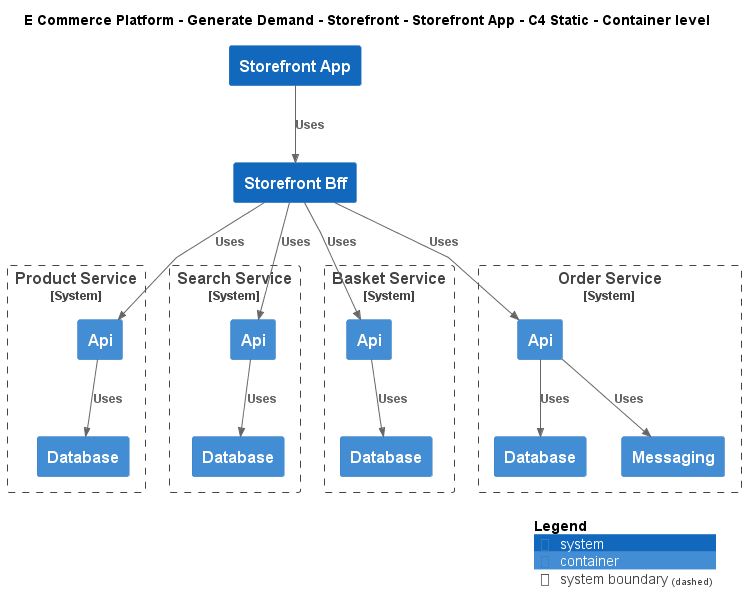

The diagram above was rendered by PlantUML. Its source (embedded in the PNG):
@startuml
!include ..\..\..\..\..\.c4s\C4_Container.puml

AddElementTag("c4interflow:lifecycle:new", $bgColor=green, $fontColor=#ffffff, $borderColor=green, $shadowing="False")
AddElementTag("c4interflow:lifecycle:changed", $bgColor=orange, $fontColor=#ffffff, $borderColor=orange, $shadowing="False")
AddElementTag("c4interflow:lifecycle:removed", $bgColor=red, $fontColor=#ffffff, $borderColor=red, $shadowing="False")

AddRelTag("c4interflow:lifecycle:new", $textColor=green, $lineColor=green)
AddRelTag("c4interflow:lifecycle:changed", $textColor=orange, $lineColor=orange)
AddRelTag("c4interflow:lifecycle:removed", $textColor=red, $lineColor=red)

SHOW_PERSON_PORTRAIT()
LAYOUT_TOP_DOWN()

skinparam linetype polyline

title E Commerce Platform - Generate Demand - Storefront - Storefront App - C4 Static - Container level

System(ECommercePlatform.GenerateDemand.Storefront.SoftwareSystems.StorefrontApp, "Storefront App", "")
System(ECommercePlatform.GenerateDemand.Storefront.SoftwareSystems.StorefrontBff, "Storefront Bff", "")

System_Boundary(ECommercePlatform.CreateProduct.ProductInformationManagement.SoftwareSystems.ProductService, "Product Service") {
    Container(ECommercePlatform.CreateProduct.ProductInformationManagement.SoftwareSystems.ProductService.Containers.Api, "Api", "", "")
    Container(ECommercePlatform.CreateProduct.ProductInformationManagement.SoftwareSystems.ProductService.Containers.Database, "Database", "", "")
}

System_Boundary(ECommercePlatform.GenerateDemand.SearchAndBrowse.SoftwareSystems.SearchService, "Search Service") {
    Container(ECommercePlatform.GenerateDemand.SearchAndBrowse.SoftwareSystems.SearchService.Containers.Api, "Api", "", "")
    Container(ECommercePlatform.GenerateDemand.SearchAndBrowse.SoftwareSystems.SearchService.Containers.Database, "Database", "", "")
}

System_Boundary(ECommercePlatform.GenerateDemand.Basket.SoftwareSystems.BasketService, "Basket Service") {
    Container(ECommercePlatform.GenerateDemand.Basket.SoftwareSystems.BasketService.Containers.Api, "Api", "", "")
    Container(ECommercePlatform.GenerateDemand.Basket.SoftwareSystems.BasketService.Containers.Database, "Database", "", "")
}

System_Boundary(ECommercePlatform.GenerateDemand.OrderManagement.SoftwareSystems.OrderService, "Order Service") {
    Container(ECommercePlatform.GenerateDemand.OrderManagement.SoftwareSystems.OrderService.Containers.Api, "Api", "", "")
    Container(ECommercePlatform.GenerateDemand.OrderManagement.SoftwareSystems.OrderService.Containers.Database, "Database", "", "")
    Container(ECommercePlatform.GenerateDemand.OrderManagement.SoftwareSystems.OrderService.Containers.Messaging, "Messaging", "", "")
}

Rel(ECommercePlatform.GenerateDemand.Storefront.SoftwareSystems.StorefrontApp, ECommercePlatform.GenerateDemand.Storefront.SoftwareSystems.StorefrontBff, "Uses")
Rel(ECommercePlatform.GenerateDemand.Storefront.SoftwareSystems.StorefrontBff, ECommercePlatform.CreateProduct.ProductInformationManagement.SoftwareSystems.ProductService.Containers.Api, "Uses")
Rel(ECommercePlatform.CreateProduct.ProductInformationManagement.SoftwareSystems.ProductService.Containers.Api, ECommercePlatform.CreateProduct.ProductInformationManagement.SoftwareSystems.ProductService.Containers.Database, "Uses")
Rel(ECommercePlatform.GenerateDemand.Storefront.SoftwareSystems.StorefrontBff, ECommercePlatform.GenerateDemand.SearchAndBrowse.SoftwareSystems.SearchService.Containers.Api, "Uses")
Rel(ECommercePlatform.GenerateDemand.SearchAndBrowse.SoftwareSystems.SearchService.Containers.Api, ECommercePlatform.GenerateDemand.SearchAndBrowse.SoftwareSystems.SearchService.Containers.Database, "Uses")
Rel(ECommercePlatform.GenerateDemand.Storefront.SoftwareSystems.StorefrontBff, ECommercePlatform.GenerateDemand.Basket.SoftwareSystems.BasketService.Containers.Api, "Uses")
Rel(ECommercePlatform.GenerateDemand.Basket.SoftwareSystems.BasketService.Containers.Api, ECommercePlatform.GenerateDemand.Basket.SoftwareSystems.BasketService.Containers.Database, "Uses")
Rel(ECommercePlatform.GenerateDemand.Storefront.SoftwareSystems.StorefrontBff, ECommercePlatform.GenerateDemand.OrderManagement.SoftwareSystems.OrderService.Containers.Api, "Uses")
Rel(ECommercePlatform.GenerateDemand.OrderManagement.SoftwareSystems.OrderService.Containers.Api, ECommercePlatform.GenerateDemand.OrderManagement.SoftwareSystems.OrderService.Containers.Database, "Uses")
Rel(ECommercePlatform.GenerateDemand.OrderManagement.SoftwareSystems.OrderService.Containers.Api, ECommercePlatform.GenerateDemand.OrderManagement.SoftwareSystems.OrderService.Containers.Messaging, "Uses")


SHOW_LEGEND()
@enduml